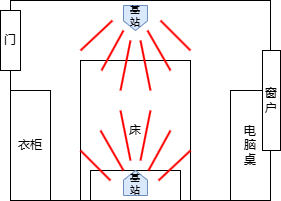

The diagram above was exported from draw.io. Its source (the exported page's mxGraphModel, read from the mxfile embedded in the PNG):
<mxGraphModel dx="570" dy="313" grid="1" gridSize="10" guides="1" tooltips="1" connect="1" arrows="1" fold="1" page="1" pageScale="1" pageWidth="827" pageHeight="1169" math="0" shadow="0">
  <root>
    <mxCell id="0" />
    <mxCell id="1" parent="0" />
    <mxCell id="5eTDdA0P5xZdJOj4TsKK-1" value="" style="rounded=0;whiteSpace=wrap;html=1;movable=0;resizable=0;rotatable=0;deletable=0;editable=0;locked=1;connectable=0;" parent="1" vertex="1">
      <mxGeometry x="20" y="10" width="260" height="200" as="geometry" />
    </mxCell>
    <mxCell id="5eTDdA0P5xZdJOj4TsKK-2" value="衣柜" style="rounded=0;whiteSpace=wrap;html=1;movable=0;resizable=0;rotatable=0;deletable=0;editable=0;locked=1;connectable=0;" parent="1" vertex="1">
      <mxGeometry x="20" y="100" width="40" height="110" as="geometry" />
    </mxCell>
    <mxCell id="5eTDdA0P5xZdJOj4TsKK-3" value="门" style="rounded=0;whiteSpace=wrap;html=1;movable=0;resizable=0;rotatable=0;deletable=0;editable=0;locked=1;connectable=0;" parent="1" vertex="1">
      <mxGeometry x="10" y="20" width="20" height="60" as="geometry" />
    </mxCell>
    <mxCell id="5eTDdA0P5xZdJOj4TsKK-4" value="床" style="rounded=0;whiteSpace=wrap;html=1;movable=0;resizable=0;rotatable=0;deletable=0;editable=0;locked=1;connectable=0;" parent="1" vertex="1">
      <mxGeometry x="90" y="70" width="110" height="140" as="geometry" />
    </mxCell>
    <mxCell id="5eTDdA0P5xZdJOj4TsKK-6" value="&lt;div&gt;&lt;span style=&quot;background-color: initial;&quot;&gt;电&lt;/span&gt;&lt;/div&gt;&lt;div&gt;&lt;span style=&quot;background-color: initial;&quot;&gt;脑&lt;/span&gt;&lt;/div&gt;&lt;div&gt;&lt;span style=&quot;background-color: initial;&quot;&gt;桌&lt;/span&gt;&lt;br&gt;&lt;/div&gt;" style="rounded=0;whiteSpace=wrap;html=1;movable=0;resizable=0;rotatable=0;deletable=0;editable=0;locked=1;connectable=0;" parent="1" vertex="1">
      <mxGeometry x="240" y="100" width="40" height="110" as="geometry" />
    </mxCell>
    <mxCell id="5eTDdA0P5xZdJOj4TsKK-7" value="枕头" style="rounded=0;whiteSpace=wrap;html=1;movable=0;resizable=0;rotatable=0;deletable=0;editable=0;locked=1;connectable=0;" parent="1" vertex="1">
      <mxGeometry x="100" y="180" width="90" height="30" as="geometry" />
    </mxCell>
    <mxCell id="5eTDdA0P5xZdJOj4TsKK-12" value="" style="shape=loopLimit;whiteSpace=wrap;html=1;size=20;rotation=0;fillColor=#dae8fc;strokeColor=#6c8ebf;direction=west;" parent="1" vertex="1">
      <mxGeometry x="133" y="15" width="24" height="25" as="geometry" />
    </mxCell>
    <mxCell id="5eTDdA0P5xZdJOj4TsKK-15" value="窗户" style="rounded=0;whiteSpace=wrap;html=1;movable=0;resizable=0;rotatable=0;deletable=0;editable=0;locked=1;connectable=0;" parent="1" vertex="1">
      <mxGeometry x="272" y="60" width="18" height="100" as="geometry" />
    </mxCell>
    <mxCell id="5eTDdA0P5xZdJOj4TsKK-16" value="基站" style="text;html=1;align=center;verticalAlign=middle;whiteSpace=wrap;rounded=0;shadow=0;fontSize=10;" parent="1" vertex="1">
      <mxGeometry x="135" y="10" width="20" height="30" as="geometry" />
    </mxCell>
    <mxCell id="fFe73m2Jy-JDBHr9lfLX-11" value="" style="shape=loopLimit;whiteSpace=wrap;html=1;size=20;rotation=-180;fillColor=#dae8fc;strokeColor=#6c8ebf;direction=west;" parent="1" vertex="1">
      <mxGeometry x="133" y="180" width="24" height="25" as="geometry" />
    </mxCell>
    <mxCell id="fFe73m2Jy-JDBHr9lfLX-12" value="" style="endArrow=none;html=1;rounded=0;strokeWidth=2;strokeColor=#FF0000;" parent="1" edge="1">
      <mxGeometry width="50" height="50" relative="1" as="geometry">
        <mxPoint x="150" y="170" as="sourcePoint" />
        <mxPoint x="160" y="120" as="targetPoint" />
      </mxGeometry>
    </mxCell>
    <mxCell id="fFe73m2Jy-JDBHr9lfLX-13" value="" style="endArrow=none;html=1;rounded=0;strokeWidth=2;strokeColor=#FF0000;" parent="1" edge="1">
      <mxGeometry width="50" height="50" relative="1" as="geometry">
        <mxPoint x="140" y="170" as="sourcePoint" />
        <mxPoint x="130" y="120" as="targetPoint" />
      </mxGeometry>
    </mxCell>
    <mxCell id="fFe73m2Jy-JDBHr9lfLX-14" value="" style="endArrow=none;html=1;rounded=0;strokeWidth=2;strokeColor=#FF0000;" parent="1" edge="1">
      <mxGeometry width="50" height="50" relative="1" as="geometry">
        <mxPoint x="133" y="180" as="sourcePoint" />
        <mxPoint x="110" y="140" as="targetPoint" />
      </mxGeometry>
    </mxCell>
    <mxCell id="fFe73m2Jy-JDBHr9lfLX-15" value="" style="endArrow=none;html=1;rounded=0;strokeWidth=2;strokeColor=#FF0000;" parent="1" edge="1">
      <mxGeometry width="50" height="50" relative="1" as="geometry">
        <mxPoint x="158" y="180" as="sourcePoint" />
        <mxPoint x="180" y="140" as="targetPoint" />
      </mxGeometry>
    </mxCell>
    <mxCell id="fFe73m2Jy-JDBHr9lfLX-16" value="" style="endArrow=none;html=1;rounded=0;strokeWidth=2;strokeColor=#FF0000;" parent="1" edge="1">
      <mxGeometry width="50" height="50" relative="1" as="geometry">
        <mxPoint x="168" y="190" as="sourcePoint" />
        <mxPoint x="200" y="160" as="targetPoint" />
      </mxGeometry>
    </mxCell>
    <mxCell id="fFe73m2Jy-JDBHr9lfLX-17" value="" style="endArrow=none;html=1;rounded=0;strokeWidth=2;strokeColor=#FF0000;" parent="1" edge="1">
      <mxGeometry width="50" height="50" relative="1" as="geometry">
        <mxPoint x="120" y="190" as="sourcePoint" />
        <mxPoint x="90" y="160" as="targetPoint" />
      </mxGeometry>
    </mxCell>
    <mxCell id="fFe73m2Jy-JDBHr9lfLX-18" value="" style="endArrow=none;html=1;rounded=0;strokeWidth=2;strokeColor=#FF0000;" parent="1" edge="1">
      <mxGeometry width="50" height="50" relative="1" as="geometry">
        <mxPoint x="160" y="100" as="sourcePoint" />
        <mxPoint x="150" y="50" as="targetPoint" />
      </mxGeometry>
    </mxCell>
    <mxCell id="fFe73m2Jy-JDBHr9lfLX-19" value="" style="endArrow=none;html=1;rounded=0;strokeWidth=2;strokeColor=#FF0000;" parent="1" edge="1">
      <mxGeometry width="50" height="50" relative="1" as="geometry">
        <mxPoint x="130" y="100" as="sourcePoint" />
        <mxPoint x="140" y="50" as="targetPoint" />
      </mxGeometry>
    </mxCell>
    <mxCell id="fFe73m2Jy-JDBHr9lfLX-20" value="" style="endArrow=none;html=1;rounded=0;strokeWidth=2;strokeColor=#FF0000;" parent="1" edge="1">
      <mxGeometry width="50" height="50" relative="1" as="geometry">
        <mxPoint x="180" y="80" as="sourcePoint" />
        <mxPoint x="157" y="40" as="targetPoint" />
      </mxGeometry>
    </mxCell>
    <mxCell id="fFe73m2Jy-JDBHr9lfLX-21" value="" style="endArrow=none;html=1;rounded=0;strokeWidth=2;strokeColor=#FF0000;" parent="1" edge="1">
      <mxGeometry width="50" height="50" relative="1" as="geometry">
        <mxPoint x="111" y="80" as="sourcePoint" />
        <mxPoint x="133" y="40" as="targetPoint" />
      </mxGeometry>
    </mxCell>
    <mxCell id="fFe73m2Jy-JDBHr9lfLX-22" value="" style="endArrow=none;html=1;rounded=0;strokeWidth=2;strokeColor=#FF0000;" parent="1" edge="1">
      <mxGeometry width="50" height="50" relative="1" as="geometry">
        <mxPoint x="200" y="60" as="sourcePoint" />
        <mxPoint x="170" y="30" as="targetPoint" />
      </mxGeometry>
    </mxCell>
    <mxCell id="fFe73m2Jy-JDBHr9lfLX-23" value="" style="endArrow=none;html=1;rounded=0;strokeWidth=2;strokeColor=#FF0000;" parent="1" edge="1">
      <mxGeometry width="50" height="50" relative="1" as="geometry">
        <mxPoint x="90" y="60" as="sourcePoint" />
        <mxPoint x="122" y="30" as="targetPoint" />
      </mxGeometry>
    </mxCell>
    <mxCell id="MZ9LysnPCAQVcTSeK5ry-1" value="基站" style="text;html=1;align=center;verticalAlign=middle;whiteSpace=wrap;rounded=0;shadow=0;fontSize=10;" vertex="1" parent="1">
      <mxGeometry x="135" y="177.5" width="20" height="30" as="geometry" />
    </mxCell>
  </root>
</mxGraphModel>